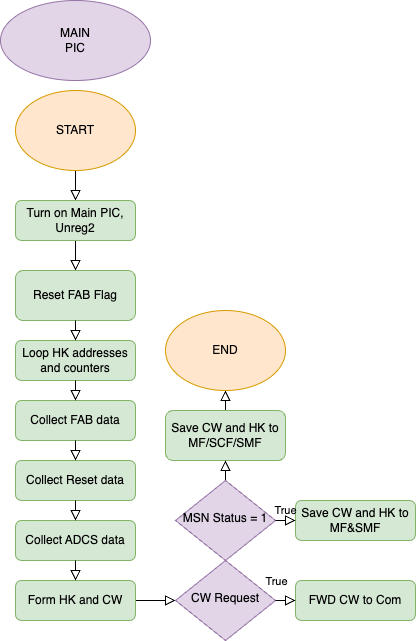

The diagram above was exported from draw.io. Its source (the exported page's mxGraphModel, read from the mxfile embedded in the PNG):
<mxGraphModel dx="708" dy="957" grid="1" gridSize="10" guides="1" tooltips="1" connect="1" arrows="1" fold="1" page="1" pageScale="1" pageWidth="827" pageHeight="1169" math="0" shadow="0">
  <root>
    <mxCell id="paTIQr6_ph9NqaV-wkx2-0" />
    <mxCell id="paTIQr6_ph9NqaV-wkx2-1" parent="paTIQr6_ph9NqaV-wkx2-0" />
    <mxCell id="paTIQr6_ph9NqaV-wkx2-2" value="" style="rounded=0;html=1;jettySize=auto;orthogonalLoop=1;fontSize=11;endArrow=block;endFill=0;endSize=8;strokeWidth=1;shadow=0;labelBackgroundColor=none;edgeStyle=orthogonalEdgeStyle;exitX=0.5;exitY=1;exitDx=0;exitDy=0;entryX=0.5;entryY=0;entryDx=0;entryDy=0;" edge="1" parent="paTIQr6_ph9NqaV-wkx2-1" source="paTIQr6_ph9NqaV-wkx2-8" target="paTIQr6_ph9NqaV-wkx2-6">
      <mxGeometry relative="1" as="geometry">
        <mxPoint x="220" y="320" as="sourcePoint" />
        <mxPoint x="290" y="350" as="targetPoint" />
        <Array as="points">
          <mxPoint x="220" y="270" />
          <mxPoint x="220" y="270" />
        </Array>
      </mxGeometry>
    </mxCell>
    <mxCell id="paTIQr6_ph9NqaV-wkx2-3" value="" style="edgeStyle=orthogonalEdgeStyle;rounded=0;html=1;jettySize=auto;orthogonalLoop=1;fontSize=11;endArrow=block;endFill=0;endSize=8;strokeWidth=1;shadow=0;labelBackgroundColor=none;exitX=0.5;exitY=1;exitDx=0;exitDy=0;entryX=0.5;entryY=0;entryDx=0;entryDy=0;" edge="1" parent="paTIQr6_ph9NqaV-wkx2-1" source="paTIQr6_ph9NqaV-wkx2-6" target="paTIQr6_ph9NqaV-wkx2-4">
      <mxGeometry y="10" relative="1" as="geometry">
        <mxPoint as="offset" />
        <mxPoint x="270" y="514" as="sourcePoint" />
        <mxPoint x="220" y="530" as="targetPoint" />
        <Array as="points" />
      </mxGeometry>
    </mxCell>
    <mxCell id="paTIQr6_ph9NqaV-wkx2-4" value="&lt;div&gt;Reset FAB Flag&lt;/div&gt;" style="rounded=1;whiteSpace=wrap;html=1;fontSize=12;glass=0;strokeWidth=1;shadow=0;fillColor=#d5e8d4;strokeColor=#82b366;" vertex="1" parent="paTIQr6_ph9NqaV-wkx2-1">
      <mxGeometry x="160" y="390" width="120" height="50" as="geometry" />
    </mxCell>
    <mxCell id="paTIQr6_ph9NqaV-wkx2-6" value="Turn on Main PIC, Unreg2" style="rounded=1;whiteSpace=wrap;html=1;fontSize=12;glass=0;strokeWidth=1;shadow=0;fillColor=#d5e8d4;strokeColor=#82b366;" vertex="1" parent="paTIQr6_ph9NqaV-wkx2-1">
      <mxGeometry x="160" y="320" width="120" height="40" as="geometry" />
    </mxCell>
    <mxCell id="paTIQr6_ph9NqaV-wkx2-7" value="&lt;div&gt;MAIN&lt;/div&gt;&lt;div&gt;PIC&lt;/div&gt;" style="ellipse;whiteSpace=wrap;html=1;fillColor=#e1d5e7;strokeColor=#9673a6;" vertex="1" parent="paTIQr6_ph9NqaV-wkx2-1">
      <mxGeometry x="145" y="120" width="150" height="80" as="geometry" />
    </mxCell>
    <mxCell id="paTIQr6_ph9NqaV-wkx2-8" value="START" style="ellipse;whiteSpace=wrap;html=1;fillColor=#ffe6cc;strokeColor=#d79b00;" vertex="1" parent="paTIQr6_ph9NqaV-wkx2-1">
      <mxGeometry x="160" y="210" width="120" height="80" as="geometry" />
    </mxCell>
    <mxCell id="paTIQr6_ph9NqaV-wkx2-11" value="" style="rounded=0;html=1;jettySize=auto;orthogonalLoop=1;fontSize=11;endArrow=block;endFill=0;endSize=8;strokeWidth=1;shadow=0;labelBackgroundColor=none;edgeStyle=orthogonalEdgeStyle;entryX=0.5;entryY=1;entryDx=0;entryDy=0;exitX=0.5;exitY=0;exitDx=0;exitDy=0;" edge="1" parent="paTIQr6_ph9NqaV-wkx2-1" source="paTIQr6_ph9NqaV-wkx2-14" target="wIUVBO16MTptZEqHceu0-5">
      <mxGeometry y="20" relative="1" as="geometry">
        <mxPoint as="offset" />
        <mxPoint x="440" y="290" as="sourcePoint" />
        <mxPoint x="440" y="310" as="targetPoint" />
      </mxGeometry>
    </mxCell>
    <mxCell id="paTIQr6_ph9NqaV-wkx2-14" value="&lt;div&gt;Save CW and HK to MF/SCF/SMF&lt;/div&gt;" style="rounded=1;whiteSpace=wrap;html=1;fontSize=12;glass=0;strokeWidth=1;shadow=0;fillColor=#d5e8d4;strokeColor=#82b366;" vertex="1" parent="paTIQr6_ph9NqaV-wkx2-1">
      <mxGeometry x="310" y="530" width="120" height="50" as="geometry" />
    </mxCell>
    <mxCell id="paTIQr6_ph9NqaV-wkx2-15" value="" style="rounded=0;html=1;jettySize=auto;orthogonalLoop=1;fontSize=11;endArrow=block;endFill=0;endSize=8;strokeWidth=1;shadow=0;labelBackgroundColor=none;edgeStyle=orthogonalEdgeStyle;exitX=0.5;exitY=0;exitDx=0;exitDy=0;" edge="1" parent="paTIQr6_ph9NqaV-wkx2-1" source="paTIQr6_ph9NqaV-wkx2-20" target="paTIQr6_ph9NqaV-wkx2-14">
      <mxGeometry x="0.3333" y="20" relative="1" as="geometry">
        <mxPoint as="offset" />
        <mxPoint x="470" y="480" as="targetPoint" />
        <mxPoint x="430" y="560" as="sourcePoint" />
        <Array as="points">
          <mxPoint x="370" y="590" />
          <mxPoint x="370" y="590" />
        </Array>
      </mxGeometry>
    </mxCell>
    <mxCell id="paTIQr6_ph9NqaV-wkx2-16" value="" style="edgeStyle=orthogonalEdgeStyle;rounded=0;html=1;jettySize=auto;orthogonalLoop=1;fontSize=11;endArrow=block;endFill=0;endSize=8;strokeWidth=1;shadow=0;labelBackgroundColor=none;exitX=1;exitY=0.5;exitDx=0;exitDy=0;entryX=0;entryY=0.5;entryDx=0;entryDy=0;" edge="1" parent="paTIQr6_ph9NqaV-wkx2-1" source="wIUVBO16MTptZEqHceu0-0" target="paTIQr6_ph9NqaV-wkx2-21">
      <mxGeometry y="10" relative="1" as="geometry">
        <mxPoint as="offset" />
        <mxPoint x="340" y="155" as="sourcePoint" />
        <mxPoint x="370" y="760" as="targetPoint" />
      </mxGeometry>
    </mxCell>
    <mxCell id="paTIQr6_ph9NqaV-wkx2-18" value="&lt;div&gt;FWD CW to Com&lt;/div&gt;" style="rounded=1;whiteSpace=wrap;html=1;fontSize=12;glass=0;strokeWidth=1;shadow=0;fillColor=#d5e8d4;strokeColor=#82b366;" vertex="1" parent="paTIQr6_ph9NqaV-wkx2-1">
      <mxGeometry x="440" y="700" width="120" height="40" as="geometry" />
    </mxCell>
    <mxCell id="paTIQr6_ph9NqaV-wkx2-20" value="&lt;div&gt;MSN Status = 1&lt;/div&gt;" style="rhombus;whiteSpace=wrap;html=1;shadow=0;fontFamily=Helvetica;fontSize=12;align=center;strokeWidth=1;spacing=6;spacingTop=-4;fillColor=#e1d5e7;strokeColor=#9673a6;" vertex="1" parent="paTIQr6_ph9NqaV-wkx2-1">
      <mxGeometry x="320" y="600" width="100" height="80" as="geometry" />
    </mxCell>
    <mxCell id="paTIQr6_ph9NqaV-wkx2-21" value="&lt;div&gt;CW Request&lt;/div&gt;" style="rhombus;whiteSpace=wrap;html=1;shadow=0;fontFamily=Helvetica;fontSize=12;align=center;strokeWidth=1;spacing=6;spacingTop=-4;fillColor=#e1d5e7;strokeColor=#9673a6;" vertex="1" parent="paTIQr6_ph9NqaV-wkx2-1">
      <mxGeometry x="320" y="680" width="100" height="80" as="geometry" />
    </mxCell>
    <mxCell id="paTIQr6_ph9NqaV-wkx2-23" value="&lt;div&gt;Save CW and HK to MF&amp;amp;SMF&lt;/div&gt;" style="rounded=1;whiteSpace=wrap;html=1;fontSize=12;glass=0;strokeWidth=1;shadow=0;fillColor=#d5e8d4;strokeColor=#82b366;" vertex="1" parent="paTIQr6_ph9NqaV-wkx2-1">
      <mxGeometry x="440" y="620" width="120" height="40" as="geometry" />
    </mxCell>
    <mxCell id="paTIQr6_ph9NqaV-wkx2-24" value="True" style="edgeStyle=orthogonalEdgeStyle;rounded=0;html=1;jettySize=auto;orthogonalLoop=1;fontSize=11;endArrow=block;endFill=0;endSize=8;strokeWidth=1;shadow=0;labelBackgroundColor=none;exitX=1;exitY=0.5;exitDx=0;exitDy=0;entryX=0;entryY=0.5;entryDx=0;entryDy=0;" edge="1" parent="paTIQr6_ph9NqaV-wkx2-1" source="paTIQr6_ph9NqaV-wkx2-20" target="paTIQr6_ph9NqaV-wkx2-23">
      <mxGeometry y="10" relative="1" as="geometry">
        <mxPoint as="offset" />
        <mxPoint x="490" y="530" as="sourcePoint" />
        <mxPoint x="540" y="530" as="targetPoint" />
      </mxGeometry>
    </mxCell>
    <mxCell id="paTIQr6_ph9NqaV-wkx2-25" value="" style="edgeStyle=orthogonalEdgeStyle;rounded=0;html=1;jettySize=auto;orthogonalLoop=1;fontSize=11;endArrow=block;endFill=0;endSize=8;strokeWidth=1;shadow=0;labelBackgroundColor=none;exitX=1;exitY=0.5;exitDx=0;exitDy=0;entryX=0;entryY=0.5;entryDx=0;entryDy=0;" edge="1" parent="paTIQr6_ph9NqaV-wkx2-1" source="paTIQr6_ph9NqaV-wkx2-21" target="paTIQr6_ph9NqaV-wkx2-18">
      <mxGeometry y="10" relative="1" as="geometry">
        <mxPoint as="offset" />
        <mxPoint x="490" y="630" as="sourcePoint" />
        <mxPoint x="590" y="640" as="targetPoint" />
      </mxGeometry>
    </mxCell>
    <mxCell id="paTIQr6_ph9NqaV-wkx2-26" value="True" style="edgeLabel;html=1;align=center;verticalAlign=middle;resizable=0;points=[];" vertex="1" connectable="0" parent="paTIQr6_ph9NqaV-wkx2-25">
      <mxGeometry x="-0.5897" y="2" relative="1" as="geometry">
        <mxPoint x="-4" y="-18" as="offset" />
      </mxGeometry>
    </mxCell>
    <mxCell id="wIUVBO16MTptZEqHceu0-0" value="&lt;div&gt;Form HK and CW&lt;/div&gt;" style="rounded=1;whiteSpace=wrap;html=1;fontSize=12;glass=0;strokeWidth=1;shadow=0;fillColor=#d5e8d4;strokeColor=#82b366;" vertex="1" parent="paTIQr6_ph9NqaV-wkx2-1">
      <mxGeometry x="160" y="700" width="120" height="40" as="geometry" />
    </mxCell>
    <mxCell id="wIUVBO16MTptZEqHceu0-1" value="&lt;div&gt;Collect Reset data&lt;/div&gt;" style="rounded=1;whiteSpace=wrap;html=1;fontSize=12;glass=0;strokeWidth=1;shadow=0;fillColor=#d5e8d4;strokeColor=#82b366;" vertex="1" parent="paTIQr6_ph9NqaV-wkx2-1">
      <mxGeometry x="160" y="580" width="120" height="40" as="geometry" />
    </mxCell>
    <mxCell id="wIUVBO16MTptZEqHceu0-2" value="&lt;div&gt;Loop HK addresses and counters&lt;/div&gt;" style="rounded=1;whiteSpace=wrap;html=1;fontSize=12;glass=0;strokeWidth=1;shadow=0;fillColor=#d5e8d4;strokeColor=#82b366;" vertex="1" parent="paTIQr6_ph9NqaV-wkx2-1">
      <mxGeometry x="160" y="460" width="120" height="40" as="geometry" />
    </mxCell>
    <mxCell id="wIUVBO16MTptZEqHceu0-3" value="&lt;div&gt;Collect FAB data&lt;/div&gt;" style="rounded=1;whiteSpace=wrap;html=1;fontSize=12;glass=0;strokeWidth=1;shadow=0;fillColor=#d5e8d4;strokeColor=#82b366;" vertex="1" parent="paTIQr6_ph9NqaV-wkx2-1">
      <mxGeometry x="160" y="520" width="120" height="40" as="geometry" />
    </mxCell>
    <mxCell id="wIUVBO16MTptZEqHceu0-4" value="&lt;div&gt;Collect ADCS data&lt;/div&gt;" style="rounded=1;whiteSpace=wrap;html=1;fontSize=12;glass=0;strokeWidth=1;shadow=0;fillColor=#d5e8d4;strokeColor=#82b366;" vertex="1" parent="paTIQr6_ph9NqaV-wkx2-1">
      <mxGeometry x="160" y="640" width="120" height="40" as="geometry" />
    </mxCell>
    <mxCell id="wIUVBO16MTptZEqHceu0-5" value="END" style="ellipse;whiteSpace=wrap;html=1;fillColor=#ffe6cc;strokeColor=#d79b00;" vertex="1" parent="paTIQr6_ph9NqaV-wkx2-1">
      <mxGeometry x="310" y="430" width="120" height="80" as="geometry" />
    </mxCell>
    <mxCell id="wIUVBO16MTptZEqHceu0-6" value="" style="edgeStyle=orthogonalEdgeStyle;rounded=0;html=1;jettySize=auto;orthogonalLoop=1;fontSize=11;endArrow=block;endFill=0;endSize=8;strokeWidth=1;shadow=0;labelBackgroundColor=none;entryX=0.5;entryY=0;entryDx=0;entryDy=0;exitX=0.5;exitY=1;exitDx=0;exitDy=0;" edge="1" parent="paTIQr6_ph9NqaV-wkx2-1" source="wIUVBO16MTptZEqHceu0-3" target="wIUVBO16MTptZEqHceu0-1">
      <mxGeometry y="10" relative="1" as="geometry">
        <mxPoint as="offset" />
        <mxPoint x="330" y="538.9988888888889" as="sourcePoint" />
        <mxPoint x="240" y="630.11" as="targetPoint" />
        <Array as="points" />
      </mxGeometry>
    </mxCell>
    <mxCell id="wIUVBO16MTptZEqHceu0-7" value="" style="edgeStyle=orthogonalEdgeStyle;rounded=0;html=1;jettySize=auto;orthogonalLoop=1;fontSize=11;endArrow=block;endFill=0;endSize=8;strokeWidth=1;shadow=0;labelBackgroundColor=none;exitX=0.5;exitY=1;exitDx=0;exitDy=0;entryX=0.5;entryY=0;entryDx=0;entryDy=0;" edge="1" parent="paTIQr6_ph9NqaV-wkx2-1" source="paTIQr6_ph9NqaV-wkx2-4" target="wIUVBO16MTptZEqHceu0-2">
      <mxGeometry y="10" relative="1" as="geometry">
        <mxPoint as="offset" />
        <mxPoint x="240" y="350" as="sourcePoint" />
        <mxPoint x="240" y="380" as="targetPoint" />
        <Array as="points" />
      </mxGeometry>
    </mxCell>
    <mxCell id="wIUVBO16MTptZEqHceu0-8" value="" style="edgeStyle=orthogonalEdgeStyle;rounded=0;html=1;jettySize=auto;orthogonalLoop=1;fontSize=11;endArrow=block;endFill=0;endSize=8;strokeWidth=1;shadow=0;labelBackgroundColor=none;exitX=0.5;exitY=1;exitDx=0;exitDy=0;entryX=0.5;entryY=0;entryDx=0;entryDy=0;" edge="1" parent="paTIQr6_ph9NqaV-wkx2-1" source="wIUVBO16MTptZEqHceu0-2" target="wIUVBO16MTptZEqHceu0-3">
      <mxGeometry y="10" relative="1" as="geometry">
        <mxPoint as="offset" />
        <mxPoint x="230" y="420" as="sourcePoint" />
        <mxPoint x="230" y="440" as="targetPoint" />
        <Array as="points" />
      </mxGeometry>
    </mxCell>
    <mxCell id="wIUVBO16MTptZEqHceu0-9" value="" style="edgeStyle=orthogonalEdgeStyle;rounded=0;html=1;jettySize=auto;orthogonalLoop=1;fontSize=11;endArrow=block;endFill=0;endSize=8;strokeWidth=1;shadow=0;labelBackgroundColor=none;exitX=0.5;exitY=1;exitDx=0;exitDy=0;entryX=0.5;entryY=0;entryDx=0;entryDy=0;" edge="1" parent="paTIQr6_ph9NqaV-wkx2-1" source="wIUVBO16MTptZEqHceu0-1" target="wIUVBO16MTptZEqHceu0-4">
      <mxGeometry y="10" relative="1" as="geometry">
        <mxPoint as="offset" />
        <mxPoint x="240" y="430" as="sourcePoint" />
        <mxPoint x="220" y="610" as="targetPoint" />
        <Array as="points" />
      </mxGeometry>
    </mxCell>
    <mxCell id="wIUVBO16MTptZEqHceu0-10" value="" style="edgeStyle=orthogonalEdgeStyle;rounded=0;html=1;jettySize=auto;orthogonalLoop=1;fontSize=11;endArrow=block;endFill=0;endSize=8;strokeWidth=1;shadow=0;labelBackgroundColor=none;exitX=0.5;exitY=1;exitDx=0;exitDy=0;entryX=0.5;entryY=0;entryDx=0;entryDy=0;" edge="1" parent="paTIQr6_ph9NqaV-wkx2-1" source="wIUVBO16MTptZEqHceu0-4" target="wIUVBO16MTptZEqHceu0-0">
      <mxGeometry y="10" relative="1" as="geometry">
        <mxPoint as="offset" />
        <mxPoint x="230" y="600" as="sourcePoint" />
        <mxPoint x="230" y="620" as="targetPoint" />
        <Array as="points" />
      </mxGeometry>
    </mxCell>
  </root>
</mxGraphModel>